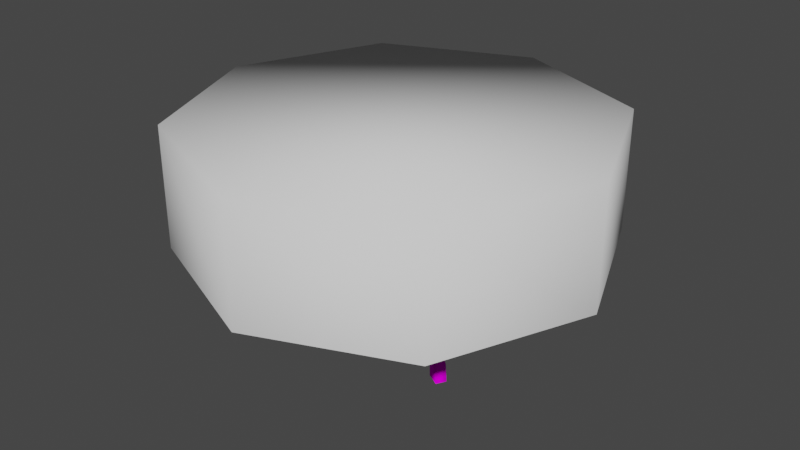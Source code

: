 # Source: Tableb.blend  (saved by Blender 2.82.7; exported with 4.5.12 LTS)
import bpy
from mathutils import Matrix  # noqa: F401  (used for matrix-valued properties, if any)

bpy.ops.wm.read_factory_settings(use_empty=True)
scene = bpy.context.scene
scene.name = 'Scene'

# ---- collections
col_up = bpy.data.collections.new('Up'); scene.collection.children.link(col_up)
col_down = bpy.data.collections.new('Down'); scene.collection.children.link(col_down)

# ---- images (referenced by path relative to the original .blend; pixels are not part of the script)
import os
ASSET_DIR = os.environ.get("B2B_ASSET_DIR", "")  # directory of the original .blend (textures are referenced by path, not embedded)
HERE = os.path.dirname(os.path.abspath(__file__))  # packed textures are extracted next to this script under _unpacked/

def load_image(name, relpath, width, height, colorspace="sRGB"):
    """Load a texture the original file referenced (path relative to the .blend, or extracted next to this script)."""
    p = next((c for c in (os.path.join(HERE, relpath), os.path.join(ASSET_DIR, relpath)) if relpath and os.path.exists(c)), "")
    if p:
        img = bpy.data.images.load(p, check_existing=True)
        img.name = name
    else:  # same state as the original file: an image datablock whose file is absent (Cycles renders it pink)
        img = bpy.data.images.new(name, width, height)
        img.source = "FILE"
        img.filepath = "//" + (relpath or name)
    img.colorspace_settings.name = colorspace
    return img
img_woodb_png = load_image('woodb.png', 'woodb.png', 1024, 1024, 'sRGB')

# ---- materials (node trees are filled in below, after node groups)
mat_material_001 = bpy.data.materials.new('Material.001')
mat_material_001.use_transparent_shadow = False

# ---- material node trees
mat_material_001.use_nodes = True; mat_material_001.node_tree.nodes.clear()
_N = mat_material_001.node_tree.nodes; _L = mat_material_001.node_tree.links
n0 = _N.new('ShaderNodeOutputMaterial'); n0.name = 'Material Output'; n0.location = (300, 300)
n1 = _N.new('ShaderNodeBsdfPrincipled'); n1.name = 'Principled BSDF'; n1.location = (10, 300)
n1.distribution = 'GGX'
n1.subsurface_method = 'BURLEY'
n1.inputs[2].default_value = 0.0
n1.inputs[3].default_value = 1.45
n1.inputs[13].default_value = 0.0
n1.inputs[27].default_value = (0.0, 0.0, 0.0, 1.0)
n1.inputs[28].default_value = 1.0
n2 = _N.new('ShaderNodeTexImage'); n2.name = 'Image Texture'; n2.location = (-280, 280)
n2.image = img_woodb_png
_L.new(n1.outputs[0], n0.inputs[0])
_L.new(n2.outputs[0], n1.inputs[0])
n0.is_active_output = True

# ---- world
world_world = bpy.data.worlds.new('World'); scene.world = world_world
world_world.use_nodes = True; world_world.node_tree.nodes.clear()
_N = world_world.node_tree.nodes; _L = world_world.node_tree.links
n0 = _N.new('ShaderNodeOutputWorld'); n0.name = 'World Output'; n0.location = (300, 300)
n1 = _N.new('ShaderNodeBackground'); n1.name = 'Background'; n1.location = (10, 300)
n1.inputs[0].default_value = (0.05088, 0.05088, 0.05088, 1.0)
_L.new(n1.outputs[0], n0.inputs[0])
n0.is_active_output = True
world_world.color = (0.05088, 0.05088, 0.05088)
world_world.use_sun_shadow = False
world_world.sun_shadow_jitter_overblur = 0.0

# ---- meshes
me_cylinder = bpy.data.meshes.new('Cylinder')
me_cylinder.from_pydata([(0.0, 1.0, 0.459), (0.0, 1.0, 1.033), (0.7071, 0.7071, 0.459), (0.7071, 0.7071, 1.033), (1.0, -4.371e-08, 0.459), (1.0, -4.371e-08, 1.033), (0.7071, -0.7071, 0.459), (0.7071, -0.7071, 1.033), (-8.742e-08, -1.0, 0.459), (-8.742e-08, -1.0, 1.033), (-0.7071, -0.7071, 0.459), (-0.7071, -0.7071, 1.033), (-1.0, 1.192e-08, 0.459), (-1.0, 1.192e-08, 1.033), (-0.7071, 0.7071, 0.459), (-0.7071, 0.7071, 1.033)], [], [(0, 1, 3, 2), (2, 3, 5, 4), (4, 5, 7, 6), (6, 7, 9, 8), (8, 9, 11, 10), (10, 11, 13, 12), (3, 1, 15, 13, 11, 9, 7, 5), (12, 13, 15, 14), (14, 15, 1, 0)])
me_cylinder.polygons.foreach_set('use_smooth', [True] * 9)
_uv = me_cylinder.uv_layers.new(name='UVMap')
_uv.uv.foreach_set('vector', [1.641, 0.4936, 1.641, 1.635, 1.356, 1.635, 1.356, 0.4936, 1.356, 0.4936, 1.356, 1.635, 1.07, 1.635, 1.07, 0.4936, 1.07, 0.4936, 1.07, 1.635, 0.7852, 1.635, 0.7852, 0.4936, 0.7852, 0.4936, 0.7852, 1.635, 0.5, 1.635, 0.5, 0.4936, 0.5, 0.4936, 0.5, 1.635, 0.2148, 1.635, 0.2148, 0.4936, 0.2148, 0.4936, 0.2148, 1.635, -0.0705, 1.635, -0.0705, 0.4936, 0.3168, 0.3104, -0.0705, 0.4708, -0.4578, 0.3104, -0.6182, -0.07691, -0.4578, -0.4642, -0.0705, -0.6246, 0.3168, -0.4642, 0.4772, -0.07691, -0.0705, 0.4936, -0.0705, 1.635, -0.3557, 1.635, -0.3557, 0.4936, -0.3557, 0.4936, -0.3557, 1.635, -0.641, 1.635, -0.641, 0.4936])
me_cylinder.materials.append(None)
me_cylinder.use_remesh_fix_poles = True
me_cylinder.use_remesh_preserve_attributes = False
me_cylinder.use_mirror_vertex_groups = False
me_cylinder.update()
me_plane_001 = bpy.data.meshes.new('Plane.001')
me_plane_001.from_pydata([(0.3021, -0.201, 0.1403), (0.3021, -0.201, 0.07201), (0.3266, -0.1585, 0.1403), (0.3266, -0.1585, 0.07201), (0.3613, -0.2351, 0.01459), (0.4204, -0.2693, 0.01459), (0.3858, -0.1927, 0.01459), (0.4449, -0.2268, 0.01459), (0.4115, -0.2642, 0.09511), (0.371, -0.2408, 0.1346), (0.3497, -0.2285, 0.07092), (0.3594, -0.234, 0.06297), (0.3742, -0.186, 0.07092), (0.3839, -0.1916, 0.06297), (0.3955, -0.1983, 0.1346), (0.4361, -0.2217, 0.09511), (0.02446, -0.04236, 0.3175), (0.02614, -0.04166, 0.2549), (0.04892, 1.863e-08, 0.3175), (0.05066, 0.0008127, 0.2549), (0.1799, -0.1304, 0.1968), (0.1502, -0.1133, 0.1377), (0.1747, -0.07079, 0.1377), (0.2044, -0.08796, 0.1968), (-0.3251, -0.1611, 0.1403), (-0.3251, -0.1611, 0.07201), (-0.3006, -0.2036, 0.1403), (-0.3006, -0.2036, 0.07201), (-0.3843, -0.1953, 0.01459), (-0.4434, -0.2294, 0.01459), (-0.3597, -0.2378, 0.01459), (-0.4189, -0.2719, 0.01459), (-0.4345, -0.2243, 0.09511), (-0.394, -0.2009, 0.1346), (-0.3727, -0.1886, 0.07092), (-0.3824, -0.1942, 0.06297), (-0.3482, -0.2311, 0.07092), (-0.3579, -0.2367, 0.06297), (-0.3695, -0.2434, 0.1346), (-0.41, -0.2668, 0.09511), (-0.04915, -0.001811, 0.2549), (-0.02446, -0.04236, 0.3175), (-0.02463, -0.04428, 0.2549), (-0.2029, -0.09059, 0.1968), (-0.1732, -0.07341, 0.1377), (-0.1486, -0.1159, 0.1377), (-0.1784, -0.1331, 0.1968), (0.02301, 0.3621, 0.1403), (0.02301, 0.3621, 0.07201), (-0.02604, 0.3621, 0.1403), (-0.02604, 0.3621, 0.07201), (0.02301, 0.4304, 0.01459), (0.02301, 0.4987, 0.01459), (-0.02604, 0.4304, 0.01459), (-0.02604, 0.4987, 0.01459), (0.02301, 0.4885, 0.09511), (0.02301, 0.4417, 0.1346), (0.02301, 0.4171, 0.07092), (0.02301, 0.4282, 0.06297), (-0.02604, 0.4171, 0.07092), (-0.02604, 0.4282, 0.06297), (-0.02604, 0.4417, 0.1346), (-0.02604, 0.4885, 0.09511), (0.02446, 0.04236, 0.3175), (0.02301, 0.04347, 0.2549), (-0.02446, 0.04236, 0.3175), (-0.02604, 0.04347, 0.2549), (0.02301, 0.221, 0.1968), (0.02301, 0.1867, 0.1377), (-0.02604, 0.1867, 0.1377), (-0.02604, 0.221, 0.1968), (-0.05, 0.0866, 0.2104), (-0.05, 0.0866, 0.9635), (0.05, 0.0866, 0.2104), (0.05, 0.0866, 0.9635), (0.1, -1.118e-08, 0.2104), (0.1, -1.49e-08, 0.9635), (0.05, -0.0866, 0.2104), (0.05, -0.0866, 0.9635), (-0.05, -0.0866, 0.2104), (-0.05, -0.0866, 0.9635), (-0.1, -7.451e-09, 0.2104), (-0.1, -3.725e-09, 0.9635), (-0.05, 0.0866, 0.403), (-0.02446, 0.04236, 0.7701), (-0.05, 0.0866, 0.866), (0.05, 0.0866, 0.866), (0.02446, 0.04236, 0.7701), (0.05, 0.0866, 0.403), (0.1, -1.118e-08, 0.866), (0.04892, -3.725e-09, 0.7701), (0.1, -1.118e-08, 0.403), (0.05, -0.0866, 0.866), (0.02446, -0.04236, 0.7701), (0.05, -0.0866, 0.403), (-0.05, -0.0866, 0.866), (-0.02446, -0.04236, 0.7701), (-0.05, -0.0866, 0.403), (-0.1, 0.0, 0.866), (-0.04892, 0.0, 0.7701), (-0.1, -3.725e-09, 0.403), (-0.04892, 0.0, 0.3175)], [], [(18, 19, 22, 23), (5, 4, 11, 8), (4, 6, 13, 11), (6, 7, 15, 13), (7, 5, 8, 15), (8, 11, 10, 9), (9, 10, 1, 0), (11, 13, 12, 10), (10, 12, 3, 1), (13, 15, 14, 12), (12, 14, 2, 3), (15, 8, 9, 14), (14, 9, 0, 2), (19, 17, 21, 22), (17, 16, 20, 21), (16, 18, 23, 20), (21, 20, 0, 1), (22, 21, 1, 3), (23, 22, 3, 2), (20, 23, 2, 0), (41, 42, 45, 46), (29, 28, 35, 32), (28, 30, 37, 35), (30, 31, 39, 37), (31, 29, 32, 39), (32, 35, 34, 33), (33, 34, 25, 24), (35, 37, 36, 34), (34, 36, 27, 25), (37, 39, 38, 36), (36, 38, 26, 27), (39, 32, 33, 38), (38, 33, 24, 26), (42, 40, 44, 45), (40, 101, 43, 44), (101, 41, 46, 43), (44, 43, 24, 25), (45, 44, 25, 27), (46, 45, 27, 26), (43, 46, 26, 24), (65, 66, 69, 70), (52, 51, 58, 55), (51, 53, 60, 58), (53, 54, 62, 60), (54, 52, 55, 62), (55, 58, 57, 56), (56, 57, 48, 47), (58, 60, 59, 57), (57, 59, 50, 48), (60, 62, 61, 59), (59, 61, 49, 50), (62, 55, 56, 61), (61, 56, 47, 49), (66, 64, 68, 69), (64, 63, 67, 68), (63, 65, 70, 67), (68, 67, 47, 48), (69, 68, 48, 50), (70, 69, 50, 49), (67, 70, 49, 47), (85, 72, 74, 86), (86, 74, 76, 89), (89, 76, 78, 92), (92, 78, 80, 95), (95, 80, 82, 98), (98, 82, 72, 85), (81, 101, 65, 71), (101, 100, 83, 65), (100, 99, 84, 83), (99, 98, 85, 84), (79, 41, 101, 81), (41, 97, 100, 101), (97, 96, 99, 100), (96, 95, 98, 99), (77, 16, 41, 79), (16, 94, 97, 41), (94, 93, 96, 97), (93, 92, 95, 96), (75, 18, 16, 77), (18, 91, 94, 16), (91, 90, 93, 94), (90, 89, 92, 93), (73, 63, 18, 75), (63, 88, 91, 18), (88, 87, 90, 91), (87, 86, 89, 90), (71, 65, 63, 73), (65, 83, 88, 63), (83, 84, 87, 88), (84, 85, 86, 87)])
me_plane_001.polygons.foreach_set('use_smooth', [True] * 90)
_uv = me_plane_001.uv_layers.new(name='UVMap')
_uv.uv.foreach_set('vector', [0.5614, 0.2783, 0.5641, 0.1833, 0.7524, 0.005365, 0.7976, 0.09498, 1.126, -0.1817, 1.036, -0.1817, 1.033, -0.1082, 1.112, -0.05938, 0.1301, -0.1817, 0.1946, -0.1817, 0.1962, -0.1082, 0.1317, -0.1082, 1.073, -0.1817, 1.163, -0.1817, 1.149, -0.05938, 1.07, -0.1082, 0.1427, -0.1817, 0.07823, -0.1817, 0.08599, -0.05938, 0.1505, -0.05938, 1.112, -0.05938, 1.033, -0.1082, 1.018, -0.09611, 1.051, 0.0006242, 1.051, 0.0006242, 1.018, -0.09611, 0.9459, -0.09445, 0.9459, 0.009243, 1.033, -0.1408, 1.07, -0.07628, 1.055, -0.06782, 1.018, -0.1323, 1.018, -0.1323, 1.055, -0.06782, 0.9832, -0.02609, 0.9459, -0.09058, 1.07, -0.1082, 1.149, -0.05938, 1.088, 0.0006242, 1.055, -0.09611, 1.055, -0.09611, 1.088, 0.0006242, 0.9832, 0.009243, 0.9832, -0.09445, 1.149, -0.122, 1.112, -0.1865, 1.051, -0.151, 1.088, -0.0865, 1.088, -0.0865, 1.051, -0.151, 0.9459, -0.09058, 0.9832, -0.02609, 0.5641, 0.2159, 0.5268, 0.1514, 0.7152, 0.04265, 0.7524, 0.1071, 0.5268, 0.1833, 0.5243, 0.2783, 0.7604, 0.09498, 0.7152, 0.005365, 0.5243, 0.1503, 0.5614, 0.2146, 0.7976, 0.08106, 0.7604, 0.01657, 0.7152, 0.005365, 0.7604, 0.09498, 0.9459, 0.009243, 0.9459, -0.09445, 0.7524, 0.1071, 0.7152, 0.04265, 0.9459, -0.09058, 0.9832, -0.02609, 0.7976, 0.09498, 0.7524, 0.005365, 0.9832, -0.09445, 0.9832, 0.009243, 0.7604, 0.01657, 0.7976, 0.08106, 0.9832, -0.02609, 0.9459, -0.09058, 0.45, 0.2783, 0.4497, 0.1833, 0.2614, 0.005365, 0.2162, 0.09498, -0.1862, -0.1817, -0.09639, -0.1817, -0.09352, -0.1082, -0.1727, -0.05938, 0.1906, -0.1817, 0.1261, -0.1817, 0.1277, -0.1082, 0.1922, -0.1082, -0.05915, -0.1817, -0.149, -0.1817, -0.1355, -0.05938, -0.05628, -0.1082, 0.07424, -0.1817, 0.1387, -0.1817, 0.1465, -0.05938, 0.082, -0.05938, -0.1727, -0.05938, -0.09352, -0.1082, -0.07887, -0.09611, -0.1112, 0.0006241, -0.1112, 0.0006241, -0.07887, -0.09611, -0.006583, -0.09445, -0.006583, 0.009243, -0.09352, -0.08026, -0.05628, -0.1448, -0.04164, -0.1363, -0.07887, -0.07181, -0.07887, -0.07181, -0.04164, -0.1363, 0.03065, -0.09457, -0.006583, -0.03007, -0.05628, -0.1082, -0.1355, -0.05938, -0.07397, 0.0006241, -0.04164, -0.09611, -0.04164, -0.09611, -0.07397, 0.0006241, 0.03065, 0.009243, 0.03065, -0.09445, -0.1355, -0.1905, -0.1727, -0.126, -0.1112, -0.09048, -0.07397, -0.155, -0.07397, -0.155, -0.1112, -0.09048, -0.006583, -0.03007, 0.03065, -0.09457, 0.4497, 0.1474, 0.4125, 0.2119, 0.2242, 0.1032, 0.2614, 0.03867, 0.4125, 0.1833, 0.4129, 0.2783, 0.179, 0.09498, 0.2242, 0.005365, 0.4129, 0.2146, 0.45, 0.1503, 0.2162, 0.01258, 0.179, 0.07708, 0.2242, 0.005365, 0.179, 0.09498, -0.006583, 0.009243, -0.006583, -0.09445, 0.2614, 0.03867, 0.2242, 0.1032, -0.006583, -0.03007, 0.03065, -0.09457, 0.2162, 0.09498, 0.2614, 0.005365, 0.03065, -0.09445, 0.03065, 0.009243, 0.179, 0.07708, 0.2162, 0.01258, 0.03065, -0.09457, -0.006583, -0.03007, 0.5515, 0.2783, 0.5532, 0.1833, 0.7706, 0.005365, 0.8228, 0.09498, 1.244, -0.1817, 1.141, -0.1817, 1.137, -0.1082, 1.229, -0.05938, 0.5221, -0.1817, 0.4476, -0.1817, 0.4476, -0.1082, 0.5221, -0.1082, 1.141, -0.1817, 1.244, -0.1817, 1.229, -0.05938, 1.137, -0.1082, 0.4476, -0.1817, 0.5221, -0.1817, 0.5221, -0.05938, 0.4476, -0.05938, 1.229, -0.05938, 1.137, -0.1082, 1.121, -0.09611, 1.158, 0.0006242, 1.158, 0.0006242, 1.121, -0.09611, 1.037, -0.09445, 1.037, 0.009243, 0.5221, 0.865, 0.4476, 0.865, 0.4476, 0.8481, 0.5221, 0.8481, 0.5221, 0.8481, 0.4476, 0.8481, 0.4476, 0.7646, 0.5221, 0.7646, 1.137, -0.1082, 1.229, -0.05938, 1.158, 0.0006242, 1.121, -0.09611, 1.121, -0.09611, 1.158, 0.0006242, 1.037, 0.009243, 1.037, -0.09445, 0.4476, 0.9565, 0.5221, 0.9565, 0.5221, 0.8854, 0.4476, 0.8854, 0.4476, 0.8854, 0.5221, 0.8854, 0.5221, 0.7646, 0.4476, 0.7646, 0.4476, 0.2807, 0.5221, 0.2807, 0.5221, 0.4981, 0.4476, 0.4981, 0.5532, 0.1833, 0.5515, 0.2783, 0.8228, 0.09498, 0.7706, 0.005365, 0.5243, 0.279, 0.45, 0.279, 0.4476, 0.5503, 0.5221, 0.5503, 0.7706, 0.005365, 0.8228, 0.09498, 1.037, 0.009243, 1.037, -0.09445, 0.4476, 0.4981, 0.5221, 0.4981, 0.5221, 0.7646, 0.4476, 0.7646, 0.8228, 0.09498, 0.7706, 0.005365, 1.037, -0.09445, 1.037, 0.009243, 0.5221, 0.5503, 0.4476, 0.5503, 0.4476, 0.7646, 0.5221, 0.7646, 0.4112, 1.111, 0.4112, 1.259, 0.5631, 1.259, 0.5631, 1.111, 0.6187, 1.111, 0.6187, 1.259, 0.4871, 1.259, 0.4871, 1.111, 0.4871, 1.111, 0.4871, 1.259, 0.3556, 1.259, 0.3556, 1.111, 0.5631, 1.111, 0.5631, 1.259, 0.4112, 1.259, 0.4112, 1.111, 0.3556, 1.111, 0.3556, 1.259, 0.4871, 1.259, 0.4871, 1.111, 0.4871, 1.111, 0.4871, 1.259, 0.6187, 1.259, 0.6187, 1.111, 0.4871, 0.1156, 0.4871, 0.2783, 0.5515, 0.2783, 0.6187, 0.1156, 0.4871, 0.2783, 0.4871, 0.4082, 0.6187, 0.4082, 0.5515, 0.2783, 0.4871, 0.4082, 0.4871, 0.9656, 0.5515, 0.9656, 0.6187, 0.4082, 0.4871, 0.9656, 0.4871, 1.111, 0.6187, 1.111, 0.5515, 0.9656, 0.3556, 0.1156, 0.4228, 0.2783, 0.4871, 0.2783, 0.4871, 0.1156, 0.4228, 0.2783, 0.3556, 0.4082, 0.4871, 0.4082, 0.4871, 0.2783, 0.3556, 0.4082, 0.4228, 0.9656, 0.4871, 0.9656, 0.4871, 0.4082, 0.4228, 0.9656, 0.3556, 1.111, 0.4871, 1.111, 0.4871, 0.9656, 0.5631, 0.1156, 0.5243, 0.2783, 0.45, 0.2783, 0.4112, 0.1156, 0.5243, 0.2783, 0.5631, 0.4082, 0.4112, 0.4082, 0.45, 0.2783, 0.5631, 0.4082, 0.5243, 0.9656, 0.45, 0.9656, 0.4112, 0.4082, 0.5243, 0.9656, 0.5631, 1.111, 0.4112, 1.111, 0.45, 0.9656, 0.4871, 0.1156, 0.4871, 0.2783, 0.4228, 0.2783, 0.3556, 0.1156, 0.4871, 0.2783, 0.4871, 0.4082, 0.3556, 0.4082, 0.4228, 0.2783, 0.4871, 0.4082, 0.4871, 0.9656, 0.4228, 0.9656, 0.3556, 0.4082, 0.4871, 0.9656, 0.4871, 1.111, 0.3556, 1.111, 0.4228, 0.9656, 0.6187, 0.1156, 0.5515, 0.2783, 0.4871, 0.2783, 0.4871, 0.1156, 0.5515, 0.2783, 0.6187, 0.4082, 0.4871, 0.4082, 0.4871, 0.2783, 0.6187, 0.4082, 0.5515, 0.9656, 0.4871, 0.9656, 0.4871, 0.4082, 0.5515, 0.9656, 0.6187, 1.111, 0.4871, 1.111, 0.4871, 0.9656, 0.4112, 0.1156, 0.45, 0.2783, 0.5243, 0.2783, 0.5631, 0.1156, 0.45, 0.2783, 0.4112, 0.4082, 0.5631, 0.4082, 0.5243, 0.2783, 0.4112, 0.4082, 0.45, 0.9656, 0.5243, 0.9656, 0.5631, 0.4082, 0.45, 0.9656, 0.4112, 1.111, 0.5631, 1.111, 0.5243, 0.9656])
me_plane_001.materials.append(mat_material_001)
me_plane_001.use_remesh_fix_poles = True
me_plane_001.use_remesh_preserve_attributes = False
me_plane_001.use_mirror_vertex_groups = False
me_plane_001.update()

# ---- objects
ob_cylinder = bpy.data.objects.new('Cylinder', me_cylinder)
ob_plane_001 = bpy.data.objects.new('Plane.001', me_plane_001)

# ---- transforms, parenting, visibility, modifiers, constraints
ob_cylinder.location = (0.0, 0.0, 0.0)
ob_cylinder.lineart.crease_threshold = 0.0
ob_plane_001.location = (0.0, 0.0, 0.0)
ob_plane_001.lineart.crease_threshold = 0.0

# ---- collection membership
col_up.objects.link(ob_cylinder)
col_down.objects.link(ob_plane_001)

# ---- scene / render settings (as saved in the file)
scene.frame_start = 1; scene.frame_end = 250; scene.frame_set(1)
scene.render.engine = 'BLENDER_EEVEE_NEXT'
scene.cycles.use_denoising = False
scene.cycles.samples = 128
scene.cycles.sampling_pattern = 'TABULATED_SOBOL'
scene.cycles.use_adaptive_sampling = False
scene.cycles.use_light_tree = False
scene.view_settings.view_transform = 'Filmic'
bpy.context.view_layer.update()

# ---- added for rendering (the .blend has no active camera and no usable light): camera, sun
cam_auto = bpy.data.cameras.new('AutoCamera')
cam_auto.lens = 50.0
cam_auto.sensor_width = 36.0
cam_auto.clip_end = 1000.0
ob_auto_camera = bpy.data.objects.new('AutoCamera', cam_auto)
scene.collection.objects.link(ob_auto_camera)
ob_auto_camera.location = (2.78155, -3.33786, 2.74929)
ob_auto_camera.rotation_euler = (1.09748, -7.21219e-08, 0.694738)
scene.camera = ob_auto_camera
light_auto_sun = bpy.data.lights.new('AutoSun', 'SUN')
light_auto_sun.energy = 3.0
light_auto_sun.angle = 0.0523599
ob_auto_sun = bpy.data.objects.new('AutoSun', light_auto_sun)
scene.collection.objects.link(ob_auto_sun)
ob_auto_sun.rotation_euler = (0.872665, 0.174533, 0.523599)
bpy.context.view_layer.update()
